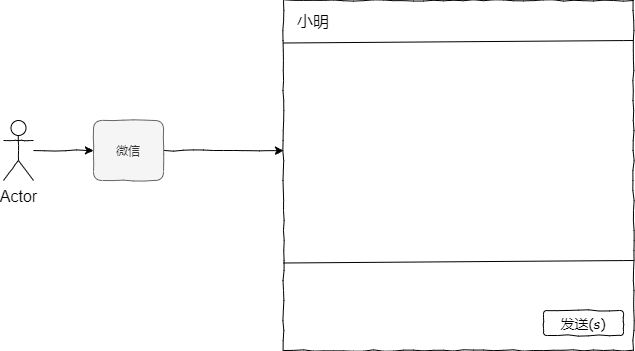

The diagram above was exported from draw.io. Its source (the exported page's mxGraphModel, read from the mxfile embedded in the PNG):
<mxGraphModel dx="2062" dy="1122" grid="1" gridSize="10" guides="1" tooltips="1" connect="1" arrows="1" fold="1" page="1" pageScale="1" pageWidth="827" pageHeight="1169" math="0" shadow="0">
  <root>
    <mxCell id="0" />
    <mxCell id="1" parent="0" />
    <mxCell id="-uxnAWWRswJJM-2Ee_XD-25" style="edgeStyle=orthogonalEdgeStyle;curved=0;rounded=1;comic=1;sketch=0;orthogonalLoop=1;jettySize=auto;html=1;entryX=0;entryY=0.429;entryDx=0;entryDy=0;entryPerimeter=0;fontSize=16;" edge="1" parent="1" source="-uxnAWWRswJJM-2Ee_XD-13" target="-uxnAWWRswJJM-2Ee_XD-23">
      <mxGeometry relative="1" as="geometry" />
    </mxCell>
    <mxCell id="-uxnAWWRswJJM-2Ee_XD-13" value="微信" style="rounded=1;whiteSpace=wrap;html=1;comic=1;sketch=0;shadow=0;glass=0;fillColor=#f5f5f5;strokeColor=#666666;fontColor=#333333;" vertex="1" parent="1">
      <mxGeometry x="130" y="430" width="70" height="60" as="geometry" />
    </mxCell>
    <mxCell id="-uxnAWWRswJJM-2Ee_XD-18" style="edgeStyle=orthogonalEdgeStyle;curved=0;rounded=1;sketch=0;orthogonalLoop=1;jettySize=auto;html=1;entryX=0;entryY=0.5;entryDx=0;entryDy=0;fontSize=16;comic=1;" edge="1" parent="1" source="-uxnAWWRswJJM-2Ee_XD-17" target="-uxnAWWRswJJM-2Ee_XD-13">
      <mxGeometry relative="1" as="geometry" />
    </mxCell>
    <mxCell id="-uxnAWWRswJJM-2Ee_XD-17" value="Actor" style="shape=umlActor;verticalLabelPosition=bottom;verticalAlign=top;html=1;outlineConnect=0;rounded=0;shadow=0;glass=0;comic=1;sketch=0;fontSize=16;" vertex="1" parent="1">
      <mxGeometry x="40" y="430" width="30" height="60" as="geometry" />
    </mxCell>
    <mxCell id="-uxnAWWRswJJM-2Ee_XD-23" value="" style="whiteSpace=wrap;html=1;aspect=fixed;rounded=0;shadow=0;glass=0;comic=1;sketch=0;fontSize=16;" vertex="1" parent="1">
      <mxGeometry x="320" y="310" width="350" height="350" as="geometry" />
    </mxCell>
    <mxCell id="-uxnAWWRswJJM-2Ee_XD-24" value="" style="endArrow=none;html=1;fontSize=16;exitX=0;exitY=0.75;exitDx=0;exitDy=0;" edge="1" parent="1" source="-uxnAWWRswJJM-2Ee_XD-23" target="-uxnAWWRswJJM-2Ee_XD-23">
      <mxGeometry width="50" height="50" relative="1" as="geometry">
        <mxPoint x="390" y="600" as="sourcePoint" />
        <mxPoint x="440" y="550" as="targetPoint" />
        <Array as="points">
          <mxPoint x="670" y="570" />
          <mxPoint x="670" y="570" />
        </Array>
      </mxGeometry>
    </mxCell>
    <mxCell id="-uxnAWWRswJJM-2Ee_XD-29" value="&lt;p&gt;&lt;font style=&quot;font-size: 14px&quot; face=&quot;Comic Sans MS&quot;&gt;发送(s)&lt;/font&gt;&lt;/p&gt;" style="rounded=1;whiteSpace=wrap;html=1;shadow=0;glass=0;comic=1;sketch=0;fontSize=16;" vertex="1" parent="1">
      <mxGeometry x="580" y="620" width="80" height="25" as="geometry" />
    </mxCell>
    <mxCell id="-uxnAWWRswJJM-2Ee_XD-32" value="" style="endArrow=none;html=1;fontSize=16;exitX=0;exitY=0.75;exitDx=0;exitDy=0;" edge="1" parent="1">
      <mxGeometry width="50" height="50" relative="1" as="geometry">
        <mxPoint x="320" y="352.5" as="sourcePoint" />
        <mxPoint x="670" y="350" as="targetPoint" />
        <Array as="points">
          <mxPoint x="670" y="350" />
          <mxPoint x="670" y="350" />
        </Array>
      </mxGeometry>
    </mxCell>
    <mxCell id="-uxnAWWRswJJM-2Ee_XD-35" value="小明" style="text;html=1;strokeColor=none;fillColor=none;align=center;verticalAlign=middle;whiteSpace=wrap;rounded=0;shadow=0;glass=0;comic=1;sketch=0;fontSize=16;fontFamily=Comic Sans MS;" vertex="1" parent="1">
      <mxGeometry x="330" y="320" width="40" height="20" as="geometry" />
    </mxCell>
  </root>
</mxGraphModel>